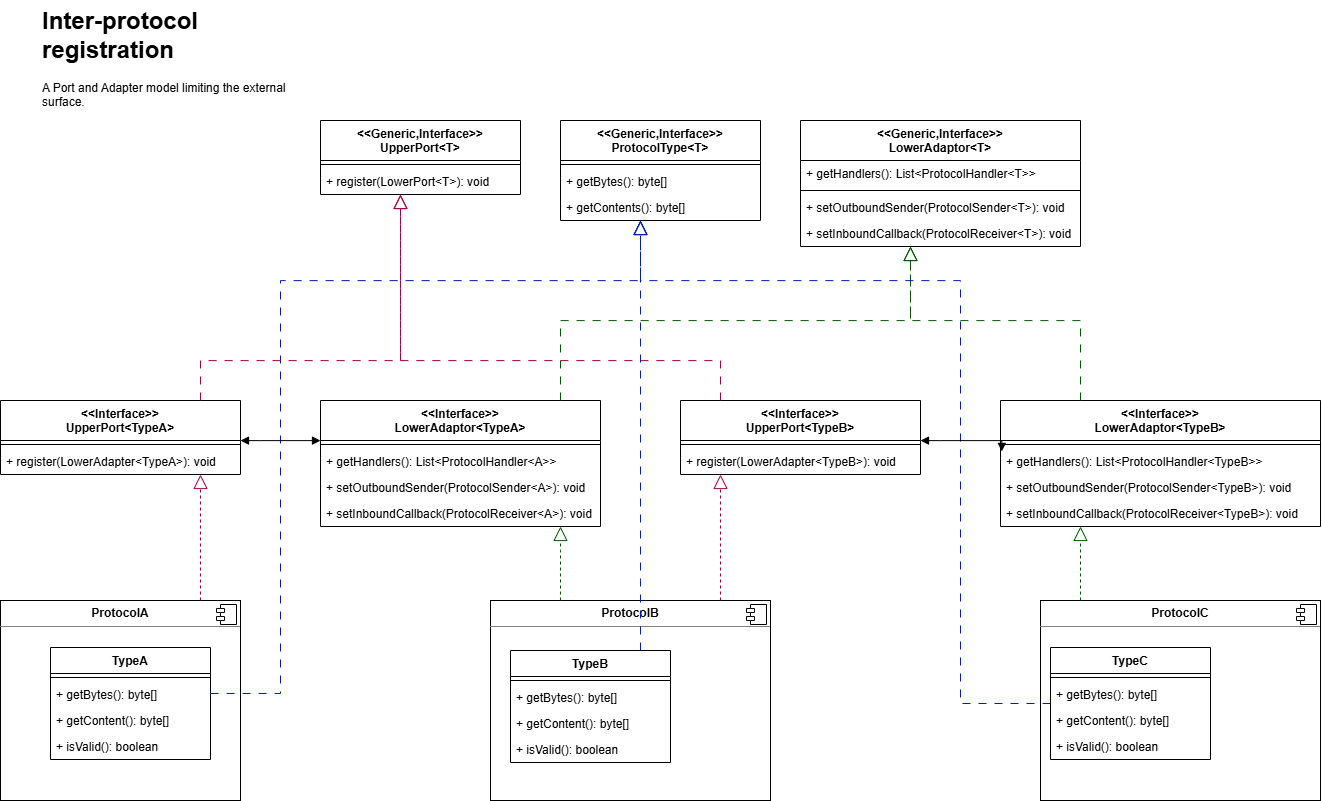

The diagram above was exported from draw.io. Its source (the exported page's mxGraphModel, read from the mxfile embedded in the PNG):
<mxGraphModel dx="1940" dy="4013" grid="1" gridSize="10" guides="1" tooltips="1" connect="1" arrows="1" fold="0" page="0" pageScale="1" pageWidth="827" pageHeight="1169" math="0" shadow="0">
  <root>
    <mxCell id="0" />
    <mxCell id="1" parent="0" />
    <mxCell id="2" parent="1" style="align=left;overflow=fill;html=1;dropTarget=0;whiteSpace=wrap;" value="&lt;p style=&quot;margin:0px;margin-top:6px;text-align:center;&quot;&gt;&lt;b&gt;ProtocolC&lt;/b&gt;&lt;/p&gt;&lt;hr size=&quot;1&quot; style=&quot;border-style:solid;&quot;&gt;&lt;p style=&quot;margin:0px;margin-left:8px;&quot;&gt;&lt;br&gt;&lt;/p&gt;" vertex="1">
      <mxGeometry height="200" width="280" x="1320" y="-1440" as="geometry" />
    </mxCell>
    <mxCell id="3" parent="2" style="shape=component;jettyWidth=8;jettyHeight=4;" value="" vertex="1">
      <mxGeometry height="20" relative="1" width="20" x="1" as="geometry">
        <mxPoint x="-24" y="4" as="offset" />
      </mxGeometry>
    </mxCell>
    <mxCell id="4" parent="1" style="align=left;overflow=fill;html=1;dropTarget=0;whiteSpace=wrap;" value="&lt;p style=&quot;margin:0px;margin-top:6px;text-align:center;&quot;&gt;&lt;b&gt;ProtocolB&lt;/b&gt;&lt;/p&gt;&lt;hr size=&quot;1&quot; style=&quot;border-style:solid;&quot;&gt;&lt;p style=&quot;margin:0px;margin-left:8px;&quot;&gt;&lt;br&gt;&lt;/p&gt;" vertex="1">
      <mxGeometry height="200" width="280" x="770" y="-1440" as="geometry" />
    </mxCell>
    <mxCell id="5" parent="4" style="shape=component;jettyWidth=8;jettyHeight=4;" value="" vertex="1">
      <mxGeometry height="20" relative="1" width="20" x="1" as="geometry">
        <mxPoint x="-24" y="4" as="offset" />
      </mxGeometry>
    </mxCell>
    <mxCell id="6" parent="1" style="align=left;overflow=fill;html=1;dropTarget=0;whiteSpace=wrap;" value="&lt;p style=&quot;margin:0px;margin-top:6px;text-align:center;&quot;&gt;&lt;b&gt;ProtocolA&lt;/b&gt;&lt;/p&gt;&lt;hr size=&quot;1&quot; style=&quot;border-style:solid;&quot;&gt;&lt;p style=&quot;margin:0px;margin-left:8px;&quot;&gt;&lt;br&gt;&lt;/p&gt;" vertex="1">
      <mxGeometry height="200" width="240" x="280" y="-1440" as="geometry" />
    </mxCell>
    <mxCell id="7" parent="6" style="shape=component;jettyWidth=8;jettyHeight=4;" value="" vertex="1">
      <mxGeometry height="20" relative="1" width="20" x="1" as="geometry">
        <mxPoint x="-24" y="4" as="offset" />
      </mxGeometry>
    </mxCell>
    <mxCell id="8" parent="1" style="swimlane;fontStyle=1;align=center;verticalAlign=top;childLayout=stackLayout;horizontal=1;startSize=26;horizontalStack=0;resizeParent=1;resizeParentMax=0;resizeLast=0;collapsible=1;marginBottom=0;whiteSpace=wrap;html=1;" value="TypeA" vertex="1">
      <mxGeometry height="112" width="160" x="330" y="-1393" as="geometry" />
    </mxCell>
    <mxCell id="9" parent="8" style="line;strokeWidth=1;fillColor=none;align=left;verticalAlign=middle;spacingTop=-1;spacingLeft=3;spacingRight=3;rotatable=0;labelPosition=right;points=[];portConstraint=eastwest;strokeColor=inherit;" value="" vertex="1">
      <mxGeometry height="8" width="160" y="26" as="geometry" />
    </mxCell>
    <mxCell id="10" parent="8" style="text;strokeColor=none;fillColor=none;align=left;verticalAlign=top;spacingLeft=4;spacingRight=4;overflow=hidden;rotatable=0;points=[[0,0.5],[1,0.5]];portConstraint=eastwest;whiteSpace=wrap;html=1;" value="+ getBytes(): byte[]" vertex="1">
      <mxGeometry height="26" width="160" y="34" as="geometry" />
    </mxCell>
    <mxCell id="11" parent="8" style="text;strokeColor=none;fillColor=none;align=left;verticalAlign=top;spacingLeft=4;spacingRight=4;overflow=hidden;rotatable=0;points=[[0,0.5],[1,0.5]];portConstraint=eastwest;whiteSpace=wrap;html=1;" value="+ getContent(): byte[]" vertex="1">
      <mxGeometry height="26" width="160" y="60" as="geometry" />
    </mxCell>
    <mxCell id="12" parent="8" style="text;strokeColor=none;fillColor=none;align=left;verticalAlign=top;spacingLeft=4;spacingRight=4;overflow=hidden;rotatable=0;points=[[0,0.5],[1,0.5]];portConstraint=eastwest;whiteSpace=wrap;html=1;" value="+ isValid(): boolean" vertex="1">
      <mxGeometry height="26" width="160" y="86" as="geometry" />
    </mxCell>
    <mxCell id="13" parent="1" style="swimlane;fontStyle=1;align=center;verticalAlign=top;childLayout=stackLayout;horizontal=1;startSize=40;horizontalStack=0;resizeParent=1;resizeParentMax=0;resizeLast=0;collapsible=1;marginBottom=0;whiteSpace=wrap;html=1;" value="&amp;lt;&amp;lt;Generic,Interface&amp;gt;&amp;gt;&lt;div&gt;ProtocolType&amp;lt;T&amp;gt;&lt;/div&gt;" vertex="1">
      <mxGeometry height="100" width="200" x="840" y="-1920" as="geometry" />
    </mxCell>
    <mxCell id="14" parent="13" style="line;strokeWidth=1;fillColor=none;align=left;verticalAlign=middle;spacingTop=-1;spacingLeft=3;spacingRight=3;rotatable=0;labelPosition=right;points=[];portConstraint=eastwest;strokeColor=inherit;" value="" vertex="1">
      <mxGeometry height="8" width="200" y="40" as="geometry" />
    </mxCell>
    <mxCell id="15" parent="13" style="text;strokeColor=none;fillColor=none;align=left;verticalAlign=top;spacingLeft=4;spacingRight=4;overflow=hidden;rotatable=0;points=[[0,0.5],[1,0.5]];portConstraint=eastwest;whiteSpace=wrap;html=1;" value="+ getBytes(): byte[]" vertex="1">
      <mxGeometry height="26" width="200" y="48" as="geometry" />
    </mxCell>
    <mxCell id="16" parent="13" style="text;strokeColor=none;fillColor=none;align=left;verticalAlign=top;spacingLeft=4;spacingRight=4;overflow=hidden;rotatable=0;points=[[0,0.5],[1,0.5]];portConstraint=eastwest;whiteSpace=wrap;html=1;" value="+ getContents(): byte[]" vertex="1">
      <mxGeometry height="26" width="200" y="74" as="geometry" />
    </mxCell>
    <mxCell id="17" edge="1" parent="1" source="8" style="endArrow=block;dashed=1;endFill=0;endSize=12;html=1;rounded=0;edgeStyle=orthogonalEdgeStyle;dashPattern=8 8;fillColor=#0050ef;strokeColor=#001DBC;strokeWidth=1;sourcePerimeterSpacing=0;targetPerimeterSpacing=0;" target="13" value="">
      <mxGeometry relative="1" width="160" as="geometry">
        <Array as="points">
          <mxPoint x="560" y="-1347" />
          <mxPoint x="560" y="-1760" />
          <mxPoint x="920" y="-1760" />
        </Array>
        <mxPoint x="270" y="-1270" as="sourcePoint" />
        <mxPoint x="430" y="-1270" as="targetPoint" />
      </mxGeometry>
    </mxCell>
    <mxCell id="18" parent="1" style="swimlane;fontStyle=1;align=center;verticalAlign=top;childLayout=stackLayout;horizontal=1;startSize=40;horizontalStack=0;resizeParent=1;resizeParentMax=0;resizeLast=0;collapsible=1;marginBottom=0;whiteSpace=wrap;html=1;" value="&amp;lt;&amp;lt;Interface&amp;gt;&amp;gt;&lt;div&gt;UpperPort&amp;lt;TypeA&amp;gt;&lt;/div&gt;" vertex="1">
      <mxGeometry height="74" width="240" x="280" y="-1640" as="geometry" />
    </mxCell>
    <mxCell id="19" parent="18" style="line;strokeWidth=1;fillColor=none;align=left;verticalAlign=middle;spacingTop=-1;spacingLeft=3;spacingRight=3;rotatable=0;labelPosition=right;points=[];portConstraint=eastwest;strokeColor=inherit;" value="" vertex="1">
      <mxGeometry height="8" width="240" y="40" as="geometry" />
    </mxCell>
    <mxCell id="20" parent="18" style="text;strokeColor=none;fillColor=none;align=left;verticalAlign=top;spacingLeft=4;spacingRight=4;overflow=hidden;rotatable=0;points=[[0,0.5],[1,0.5]];portConstraint=eastwest;whiteSpace=wrap;html=1;" value="+ register(LowerAdapter&amp;lt;TypeA&amp;gt;): void" vertex="1">
      <mxGeometry height="26" width="240" y="48" as="geometry" />
    </mxCell>
    <mxCell id="21" edge="1" parent="1" source="6" style="endArrow=block;dashed=1;endFill=0;endSize=12;html=1;rounded=0;edgeStyle=orthogonalEdgeStyle;fillColor=#d80073;strokeColor=#A50040;" target="18" value="">
      <mxGeometry relative="1" width="160" as="geometry">
        <Array as="points">
          <mxPoint x="480" y="-1500" />
          <mxPoint x="480" y="-1500" />
        </Array>
        <mxPoint x="350" y="-1520" as="sourcePoint" />
        <mxPoint x="664" y="-1530" as="targetPoint" />
      </mxGeometry>
    </mxCell>
    <mxCell id="22" parent="1" style="swimlane;fontStyle=1;align=center;verticalAlign=top;childLayout=stackLayout;horizontal=1;startSize=40;horizontalStack=0;resizeParent=1;resizeParentMax=0;resizeLast=0;collapsible=1;marginBottom=0;whiteSpace=wrap;html=1;" value="&amp;lt;&amp;lt;Interface&amp;gt;&amp;gt;&lt;div&gt;LowerAdaptor&amp;lt;TypeA&amp;gt;&lt;/div&gt;" vertex="1">
      <mxGeometry height="126" width="280" x="600" y="-1640" as="geometry" />
    </mxCell>
    <mxCell id="23" parent="22" style="line;strokeWidth=1;fillColor=none;align=left;verticalAlign=middle;spacingTop=-1;spacingLeft=3;spacingRight=3;rotatable=0;labelPosition=right;points=[];portConstraint=eastwest;strokeColor=inherit;" value="" vertex="1">
      <mxGeometry height="8" width="280" y="40" as="geometry" />
    </mxCell>
    <mxCell id="24" parent="22" style="text;strokeColor=none;fillColor=none;align=left;verticalAlign=top;spacingLeft=4;spacingRight=4;overflow=hidden;rotatable=0;points=[[0,0.5],[1,0.5]];portConstraint=eastwest;whiteSpace=wrap;html=1;" value="+ getHandlers(): List&amp;lt;ProtocolHandler&amp;lt;A&amp;gt;&amp;gt;" vertex="1">
      <mxGeometry height="26" width="280" y="48" as="geometry" />
    </mxCell>
    <mxCell id="25" parent="22" style="text;strokeColor=none;fillColor=none;align=left;verticalAlign=top;spacingLeft=4;spacingRight=4;overflow=hidden;rotatable=0;points=[[0,0.5],[1,0.5]];portConstraint=eastwest;whiteSpace=wrap;html=1;" value="+ setOutboundSender(ProtocolSender&amp;lt;A&amp;gt;): void" vertex="1">
      <mxGeometry height="26" width="280" y="74" as="geometry" />
    </mxCell>
    <mxCell id="26" parent="22" style="text;strokeColor=none;fillColor=none;align=left;verticalAlign=top;spacingLeft=4;spacingRight=4;overflow=hidden;rotatable=0;points=[[0,0.5],[1,0.5]];portConstraint=eastwest;whiteSpace=wrap;html=1;" value="+ setInboundCallback(ProtocolReceiver&amp;lt;A&amp;gt;): void" vertex="1">
      <mxGeometry height="26" width="280" y="100" as="geometry" />
    </mxCell>
    <mxCell id="27" edge="1" parent="1" source="4" style="endArrow=block;dashed=1;endFill=0;endSize=12;html=1;rounded=0;edgeStyle=orthogonalEdgeStyle;fillColor=#008a00;strokeColor=#005700;" target="22" value="">
      <mxGeometry relative="1" width="160" as="geometry">
        <Array as="points">
          <mxPoint x="840" y="-1490" />
          <mxPoint x="840" y="-1490" />
        </Array>
        <mxPoint x="930" y="-1420" as="sourcePoint" />
        <mxPoint x="500" y="-1450" as="targetPoint" />
      </mxGeometry>
    </mxCell>
    <mxCell id="28" parent="1" style="swimlane;fontStyle=1;align=center;verticalAlign=top;childLayout=stackLayout;horizontal=1;startSize=40;horizontalStack=0;resizeParent=1;resizeParentMax=0;resizeLast=0;collapsible=1;marginBottom=0;whiteSpace=wrap;html=1;" value="&amp;lt;&amp;lt;Interface&amp;gt;&amp;gt;&lt;div&gt;UpperPort&amp;lt;TypeB&amp;gt;&lt;/div&gt;" vertex="1">
      <mxGeometry height="74" width="240" x="960" y="-1640" as="geometry" />
    </mxCell>
    <mxCell id="29" parent="28" style="line;strokeWidth=1;fillColor=none;align=left;verticalAlign=middle;spacingTop=-1;spacingLeft=3;spacingRight=3;rotatable=0;labelPosition=right;points=[];portConstraint=eastwest;strokeColor=inherit;" value="" vertex="1">
      <mxGeometry height="8" width="240" y="40" as="geometry" />
    </mxCell>
    <mxCell id="30" parent="28" style="text;strokeColor=none;fillColor=none;align=left;verticalAlign=top;spacingLeft=4;spacingRight=4;overflow=hidden;rotatable=0;points=[[0,0.5],[1,0.5]];portConstraint=eastwest;whiteSpace=wrap;html=1;" value="+ register(LowerAdapter&amp;lt;TypeB&amp;gt;): void" vertex="1">
      <mxGeometry height="26" width="240" y="48" as="geometry" />
    </mxCell>
    <mxCell id="31" parent="1" style="swimlane;fontStyle=1;align=center;verticalAlign=top;childLayout=stackLayout;horizontal=1;startSize=40;horizontalStack=0;resizeParent=1;resizeParentMax=0;resizeLast=0;collapsible=1;marginBottom=0;whiteSpace=wrap;html=1;" value="&amp;lt;&amp;lt;Interface&amp;gt;&amp;gt;&lt;div&gt;LowerAdaptor&amp;lt;TypeB&amp;gt;&lt;/div&gt;" vertex="1">
      <mxGeometry height="126" width="320" x="1280" y="-1640" as="geometry" />
    </mxCell>
    <mxCell id="32" parent="31" style="line;strokeWidth=1;fillColor=none;align=left;verticalAlign=middle;spacingTop=-1;spacingLeft=3;spacingRight=3;rotatable=0;labelPosition=right;points=[];portConstraint=eastwest;strokeColor=inherit;" value="" vertex="1">
      <mxGeometry height="8" width="320" y="40" as="geometry" />
    </mxCell>
    <mxCell id="33" parent="31" style="text;strokeColor=none;fillColor=none;align=left;verticalAlign=top;spacingLeft=4;spacingRight=4;overflow=hidden;rotatable=0;points=[[0,0.5],[1,0.5]];portConstraint=eastwest;whiteSpace=wrap;html=1;" value="+ getHandlers(): List&amp;lt;ProtocolHandler&amp;lt;TypeB&amp;gt;&amp;gt;" vertex="1">
      <mxGeometry height="26" width="320" y="48" as="geometry" />
    </mxCell>
    <mxCell id="34" parent="31" style="text;strokeColor=none;fillColor=none;align=left;verticalAlign=top;spacingLeft=4;spacingRight=4;overflow=hidden;rotatable=0;points=[[0,0.5],[1,0.5]];portConstraint=eastwest;whiteSpace=wrap;html=1;" value="+ setOutboundSender(ProtocolSender&amp;lt;TypeB&amp;gt;): void" vertex="1">
      <mxGeometry height="26" width="320" y="74" as="geometry" />
    </mxCell>
    <mxCell id="35" parent="31" style="text;strokeColor=none;fillColor=none;align=left;verticalAlign=top;spacingLeft=4;spacingRight=4;overflow=hidden;rotatable=0;points=[[0,0.5],[1,0.5]];portConstraint=eastwest;whiteSpace=wrap;html=1;" value="+ setInboundCallback(ProtocolReceiver&amp;lt;TypeB&amp;gt;): void" vertex="1">
      <mxGeometry height="26" width="320" y="100" as="geometry" />
    </mxCell>
    <mxCell id="36" parent="1" style="swimlane;fontStyle=1;align=center;verticalAlign=top;childLayout=stackLayout;horizontal=1;startSize=40;horizontalStack=0;resizeParent=1;resizeParentMax=0;resizeLast=0;collapsible=1;marginBottom=0;whiteSpace=wrap;html=1;" value="&amp;lt;&amp;lt;Generic,Interface&amp;gt;&amp;gt;&lt;div&gt;UpperPort&amp;lt;T&amp;gt;&lt;/div&gt;" vertex="1">
      <mxGeometry height="74" width="200" x="600" y="-1920" as="geometry" />
    </mxCell>
    <mxCell id="37" parent="36" style="line;strokeWidth=1;fillColor=none;align=left;verticalAlign=middle;spacingTop=-1;spacingLeft=3;spacingRight=3;rotatable=0;labelPosition=right;points=[];portConstraint=eastwest;strokeColor=inherit;" value="" vertex="1">
      <mxGeometry height="8" width="200" y="40" as="geometry" />
    </mxCell>
    <mxCell id="38" parent="36" style="text;strokeColor=none;fillColor=none;align=left;verticalAlign=top;spacingLeft=4;spacingRight=4;overflow=hidden;rotatable=0;points=[[0,0.5],[1,0.5]];portConstraint=eastwest;whiteSpace=wrap;html=1;" value="+ register(LowerPort&amp;lt;T&amp;gt;): void" vertex="1">
      <mxGeometry height="26" width="200" y="48" as="geometry" />
    </mxCell>
    <mxCell id="39" parent="1" style="swimlane;fontStyle=1;align=center;verticalAlign=top;childLayout=stackLayout;horizontal=1;startSize=40;horizontalStack=0;resizeParent=1;resizeParentMax=0;resizeLast=0;collapsible=1;marginBottom=0;whiteSpace=wrap;html=1;" value="&amp;lt;&amp;lt;Generic,Interface&amp;gt;&amp;gt;&lt;div&gt;LowerAdaptor&amp;lt;T&amp;gt;&lt;/div&gt;" vertex="1">
      <mxGeometry height="126" width="280" x="1080" y="-1920" as="geometry" />
    </mxCell>
    <mxCell id="40" parent="39" style="text;strokeColor=none;fillColor=none;align=left;verticalAlign=top;spacingLeft=4;spacingRight=4;overflow=hidden;rotatable=0;points=[[0,0.5],[1,0.5]];portConstraint=eastwest;whiteSpace=wrap;html=1;" value="+ getHandlers(): List&amp;lt;ProtocolHandler&amp;lt;T&amp;gt;&amp;gt;" vertex="1">
      <mxGeometry height="26" width="280" y="40" as="geometry" />
    </mxCell>
    <mxCell id="41" parent="39" style="line;strokeWidth=1;fillColor=none;align=left;verticalAlign=middle;spacingTop=-1;spacingLeft=3;spacingRight=3;rotatable=0;labelPosition=right;points=[];portConstraint=eastwest;strokeColor=inherit;" value="" vertex="1">
      <mxGeometry height="8" width="280" y="66" as="geometry" />
    </mxCell>
    <mxCell id="42" parent="39" style="text;strokeColor=none;fillColor=none;align=left;verticalAlign=top;spacingLeft=4;spacingRight=4;overflow=hidden;rotatable=0;points=[[0,0.5],[1,0.5]];portConstraint=eastwest;whiteSpace=wrap;html=1;" value="+ setOutboundSender(ProtocolSender&amp;lt;T&amp;gt;): void" vertex="1">
      <mxGeometry height="26" width="280" y="74" as="geometry" />
    </mxCell>
    <mxCell id="43" parent="39" style="text;strokeColor=none;fillColor=none;align=left;verticalAlign=top;spacingLeft=4;spacingRight=4;overflow=hidden;rotatable=0;points=[[0,0.5],[1,0.5]];portConstraint=eastwest;whiteSpace=wrap;html=1;" value="+ setInboundCallback(ProtocolReceiver&amp;lt;T&amp;gt;): void" vertex="1">
      <mxGeometry height="26" width="280" y="100" as="geometry" />
    </mxCell>
    <mxCell id="44" edge="1" parent="1" source="22" style="endArrow=block;dashed=1;endFill=0;endSize=12;html=1;rounded=0;edgeStyle=orthogonalEdgeStyle;dashPattern=8 8;strokeWidth=1;fillColor=#008a00;strokeColor=#005700;" target="39" value="">
      <mxGeometry relative="1" width="160" as="geometry">
        <Array as="points">
          <mxPoint x="840" y="-1720" />
          <mxPoint x="1190" y="-1720" />
        </Array>
        <mxPoint x="930" y="-1290" as="sourcePoint" />
        <mxPoint x="830" y="-1470" as="targetPoint" />
      </mxGeometry>
    </mxCell>
    <mxCell id="45" edge="1" parent="1" source="28" style="endArrow=block;dashed=1;endFill=0;endSize=12;html=1;rounded=0;edgeStyle=orthogonalEdgeStyle;dashPattern=8 8;fillColor=#d80073;strokeColor=#A50040;strokeWidth=1;" target="36" value="">
      <mxGeometry relative="1" width="160" as="geometry">
        <Array as="points">
          <mxPoint x="1000" y="-1680" />
          <mxPoint x="680" y="-1680" />
        </Array>
        <mxPoint x="1090" y="-1570" as="sourcePoint" />
        <mxPoint x="1470" y="-1710" as="targetPoint" />
      </mxGeometry>
    </mxCell>
    <mxCell id="46" edge="1" parent="1" source="4" style="endArrow=block;dashed=1;endFill=0;endSize=12;html=1;rounded=0;edgeStyle=orthogonalEdgeStyle;fillColor=#d80073;strokeColor=#A50040;strokeWidth=1;" target="28" value="">
      <mxGeometry relative="1" width="160" as="geometry">
        <Array as="points">
          <mxPoint x="1000" y="-1540" />
          <mxPoint x="1000" y="-1540" />
        </Array>
        <mxPoint x="1070" y="-1420" as="sourcePoint" />
        <mxPoint x="580" y="-1530" as="targetPoint" />
      </mxGeometry>
    </mxCell>
    <mxCell id="47" edge="1" parent="1" source="31" style="endArrow=block;dashed=1;endFill=0;endSize=12;html=1;rounded=0;edgeStyle=orthogonalEdgeStyle;dashPattern=8 8;fillColor=#008a00;strokeColor=#005700;strokeWidth=1;" target="39" value="">
      <mxGeometry relative="1" width="160" as="geometry">
        <Array as="points">
          <mxPoint x="1360" y="-1720" />
          <mxPoint x="1190" y="-1720" />
        </Array>
        <mxPoint x="1110" y="-1580" as="sourcePoint" />
        <mxPoint x="1870" y="-1720" as="targetPoint" />
      </mxGeometry>
    </mxCell>
    <mxCell id="48" edge="1" parent="1" source="18" style="endArrow=block;dashed=1;endFill=0;endSize=12;html=1;rounded=0;edgeStyle=orthogonalEdgeStyle;dashPattern=8 8;fillColor=#d80073;strokeColor=#A50040;strokeWidth=1;" target="36" value="">
      <mxGeometry relative="1" width="160" as="geometry">
        <Array as="points">
          <mxPoint x="480" y="-1680" />
          <mxPoint x="680" y="-1680" />
        </Array>
        <mxPoint x="1560" y="-1524" as="sourcePoint" />
        <mxPoint x="1040" y="-1690" as="targetPoint" />
      </mxGeometry>
    </mxCell>
    <mxCell id="49" edge="1" parent="1" source="52" style="endArrow=block;dashed=1;endFill=0;endSize=12;html=1;rounded=0;edgeStyle=orthogonalEdgeStyle;dashPattern=8 8;fillColor=#0050ef;strokeColor=#001DBC;strokeWidth=1;" target="13" value="">
      <mxGeometry relative="1" width="160" as="geometry">
        <Array as="points">
          <mxPoint x="920" y="-1460" />
          <mxPoint x="920" y="-1460" />
        </Array>
        <mxPoint x="1040" y="-1510" as="sourcePoint" />
        <mxPoint x="450" y="-1670" as="targetPoint" />
      </mxGeometry>
    </mxCell>
    <mxCell id="50" edge="1" parent="1" source="57" style="endArrow=block;dashed=1;endFill=0;endSize=12;html=1;rounded=0;edgeStyle=orthogonalEdgeStyle;dashPattern=8 8;fillColor=#0050ef;strokeColor=#001DBC;strokeWidth=1;" target="13" value="">
      <mxGeometry relative="1" width="160" as="geometry">
        <Array as="points">
          <mxPoint x="1240" y="-1760" />
          <mxPoint x="920" y="-1760" />
        </Array>
        <mxPoint x="1700" y="-1380" as="sourcePoint" />
        <mxPoint x="610" y="-1450" as="targetPoint" />
      </mxGeometry>
    </mxCell>
    <mxCell id="51" edge="1" parent="1" source="2" style="endArrow=block;dashed=1;endFill=0;endSize=12;html=1;rounded=0;edgeStyle=orthogonalEdgeStyle;fillColor=#008a00;strokeColor=#005700;" target="31" value="">
      <mxGeometry relative="1" width="160" as="geometry">
        <Array as="points">
          <mxPoint x="1360" y="-1480" />
          <mxPoint x="1360" y="-1480" />
        </Array>
        <mxPoint x="1780" y="-1420" as="sourcePoint" />
        <mxPoint x="790" y="-1480" as="targetPoint" />
      </mxGeometry>
    </mxCell>
    <mxCell id="52" parent="1" style="swimlane;fontStyle=1;align=center;verticalAlign=top;childLayout=stackLayout;horizontal=1;startSize=26;horizontalStack=0;resizeParent=1;resizeParentMax=0;resizeLast=0;collapsible=1;marginBottom=0;whiteSpace=wrap;html=1;" value="TypeB" vertex="1">
      <mxGeometry height="112" width="160" x="790" y="-1390" as="geometry" />
    </mxCell>
    <mxCell id="53" parent="52" style="line;strokeWidth=1;fillColor=none;align=left;verticalAlign=middle;spacingTop=-1;spacingLeft=3;spacingRight=3;rotatable=0;labelPosition=right;points=[];portConstraint=eastwest;strokeColor=inherit;" value="" vertex="1">
      <mxGeometry height="8" width="160" y="26" as="geometry" />
    </mxCell>
    <mxCell id="54" parent="52" style="text;strokeColor=none;fillColor=none;align=left;verticalAlign=top;spacingLeft=4;spacingRight=4;overflow=hidden;rotatable=0;points=[[0,0.5],[1,0.5]];portConstraint=eastwest;whiteSpace=wrap;html=1;" value="+ getBytes(): byte[]" vertex="1">
      <mxGeometry height="26" width="160" y="34" as="geometry" />
    </mxCell>
    <mxCell id="55" parent="52" style="text;strokeColor=none;fillColor=none;align=left;verticalAlign=top;spacingLeft=4;spacingRight=4;overflow=hidden;rotatable=0;points=[[0,0.5],[1,0.5]];portConstraint=eastwest;whiteSpace=wrap;html=1;" value="+ getContent(): byte[]" vertex="1">
      <mxGeometry height="26" width="160" y="60" as="geometry" />
    </mxCell>
    <mxCell id="56" parent="52" style="text;strokeColor=none;fillColor=none;align=left;verticalAlign=top;spacingLeft=4;spacingRight=4;overflow=hidden;rotatable=0;points=[[0,0.5],[1,0.5]];portConstraint=eastwest;whiteSpace=wrap;html=1;" value="+ isValid(): boolean" vertex="1">
      <mxGeometry height="26" width="160" y="86" as="geometry" />
    </mxCell>
    <mxCell id="57" parent="1" style="swimlane;fontStyle=1;align=center;verticalAlign=top;childLayout=stackLayout;horizontal=1;startSize=26;horizontalStack=0;resizeParent=1;resizeParentMax=0;resizeLast=0;collapsible=1;marginBottom=0;whiteSpace=wrap;html=1;" value="TypeC" vertex="1">
      <mxGeometry height="112" width="160" x="1330" y="-1393" as="geometry" />
    </mxCell>
    <mxCell id="58" parent="57" style="line;strokeWidth=1;fillColor=none;align=left;verticalAlign=middle;spacingTop=-1;spacingLeft=3;spacingRight=3;rotatable=0;labelPosition=right;points=[];portConstraint=eastwest;strokeColor=inherit;" value="" vertex="1">
      <mxGeometry height="8" width="160" y="26" as="geometry" />
    </mxCell>
    <mxCell id="59" parent="57" style="text;strokeColor=none;fillColor=none;align=left;verticalAlign=top;spacingLeft=4;spacingRight=4;overflow=hidden;rotatable=0;points=[[0,0.5],[1,0.5]];portConstraint=eastwest;whiteSpace=wrap;html=1;" value="+ getBytes(): byte[]" vertex="1">
      <mxGeometry height="26" width="160" y="34" as="geometry" />
    </mxCell>
    <mxCell id="60" parent="57" style="text;strokeColor=none;fillColor=none;align=left;verticalAlign=top;spacingLeft=4;spacingRight=4;overflow=hidden;rotatable=0;points=[[0,0.5],[1,0.5]];portConstraint=eastwest;whiteSpace=wrap;html=1;" value="+ getContent(): byte[]" vertex="1">
      <mxGeometry height="26" width="160" y="60" as="geometry" />
    </mxCell>
    <mxCell id="61" parent="57" style="text;strokeColor=none;fillColor=none;align=left;verticalAlign=top;spacingLeft=4;spacingRight=4;overflow=hidden;rotatable=0;points=[[0,0.5],[1,0.5]];portConstraint=eastwest;whiteSpace=wrap;html=1;" value="+ isValid(): boolean" vertex="1">
      <mxGeometry height="26" width="160" y="86" as="geometry" />
    </mxCell>
    <mxCell id="62" edge="1" parent="1" source="28" style="endArrow=block;startArrow=block;endFill=1;startFill=1;html=1;rounded=0;entryX=0.004;entryY=0.404;entryDx=0;entryDy=0;entryPerimeter=0;edgeStyle=orthogonalEdgeStyle;" target="31" value="">
      <mxGeometry relative="1" width="160" as="geometry">
        <Array as="points">
          <mxPoint x="1220" y="-1600" />
          <mxPoint x="1220" y="-1600" />
        </Array>
        <mxPoint x="1020" y="-1560" as="sourcePoint" />
        <mxPoint x="1180" y="-1560" as="targetPoint" />
      </mxGeometry>
    </mxCell>
    <mxCell id="63" edge="1" parent="1" source="18" style="endArrow=block;startArrow=block;endFill=1;startFill=1;html=1;rounded=0;edgeStyle=orthogonalEdgeStyle;" target="22" value="">
      <mxGeometry relative="1" width="160" as="geometry">
        <Array as="points">
          <mxPoint x="540" y="-1600" />
          <mxPoint x="540" y="-1600" />
        </Array>
        <mxPoint x="579.5" y="-1510" as="sourcePoint" />
        <mxPoint x="660.5" y="-1509" as="targetPoint" />
      </mxGeometry>
    </mxCell>
    <mxCell id="64" parent="1" style="text;html=1;whiteSpace=wrap;overflow=hidden;rounded=0;" value="&lt;h1 style=&quot;margin-top: 0px;&quot;&gt;Inter-protocol registration&lt;/h1&gt;&lt;p&gt;A Port and Adapter model limiting the external surface.&lt;/p&gt;" vertex="1">
      <mxGeometry height="120" width="270" x="320" y="-2040" as="geometry" />
    </mxCell>
  </root>
</mxGraphModel>